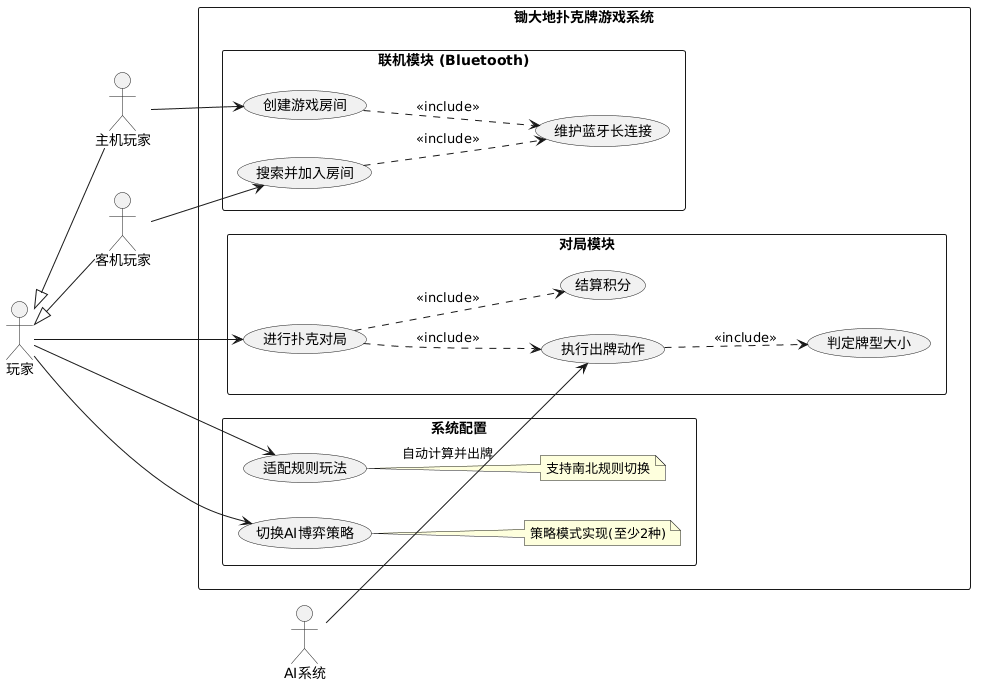

The diagram above was rendered by PlantUML. Its source (embedded in the PNG):
@startuml
skinparam packageStyle rectangle
left to right direction

actor "玩家" as Player
actor "主机玩家" as Host
actor "客机玩家" as Client
actor "AI系统" as AISystem

Player <|-- Host
Player <|-- Client

rectangle "锄大地扑克牌游戏系统" {
    
    package "联机模块 (Bluetooth)" {
        (创建游戏房间) as UC_CreateRoom
        (搜索并加入房间) as UC_JoinRoom
        (维护蓝牙长连接) as UC_BTConnection
    }

    package "对局模块" {
        (进行扑克对局) as UC_PlayGame
        (执行出牌动作) as UC_Discard
        (判定牌型大小) as UC_CheckPattern
        (结算积分) as UC_Scoring
        
        UC_PlayGame ..> UC_Discard : <<include>>
        UC_Discard ..> UC_CheckPattern : <<include>>
        UC_PlayGame ..> UC_Scoring : <<include>>
    }

    package "系统配置" {
        (适配规则玩法) as UC_ConfigRules
        (切换AI博弈策略) as UC_ConfigAI
        note right of UC_ConfigRules : 支持南北规则切换
        note right of UC_ConfigAI : 策略模式实现(至少2种)
    }

    ' 关系连线
    Host --> UC_CreateRoom
    Client --> UC_JoinRoom
    UC_CreateRoom ..> UC_BTConnection : <<include>>
    UC_JoinRoom ..> UC_BTConnection : <<include>>
    
    Player --> UC_PlayGame
    Player --> UC_ConfigRules
    Player --> UC_ConfigAI
    
    AISystem --> UC_Discard : 自动计算并出牌
}

@endum